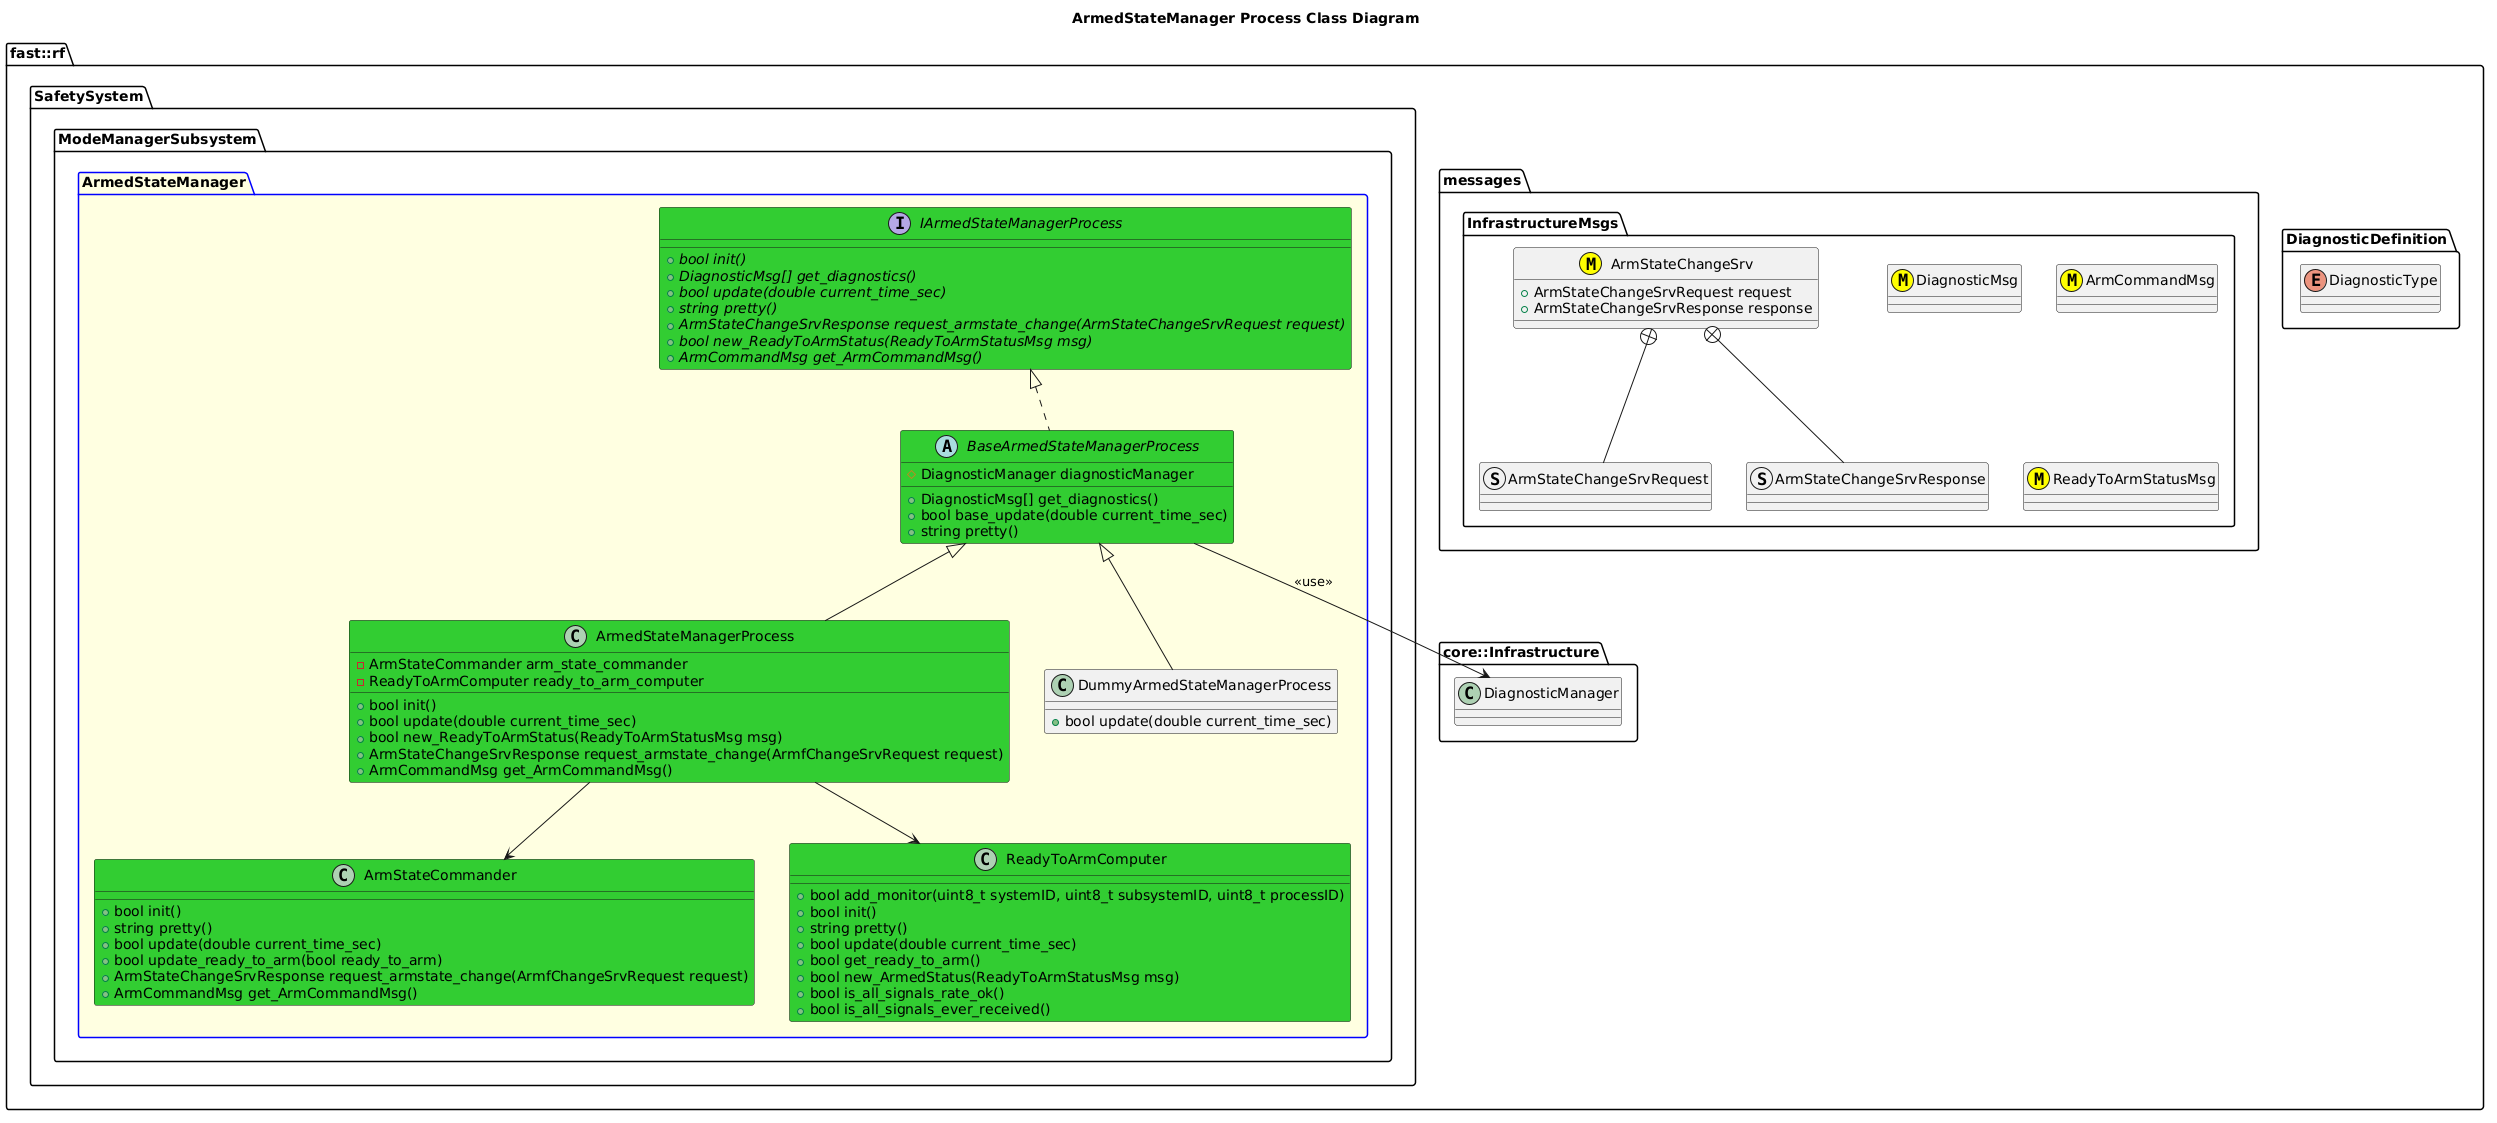

The diagram above was rendered by PlantUML. Its source (embedded in the PNG):
@startuml
title ArmedStateManager Process Class Diagram

namespace fast::rf {
  namespace DiagnosticDefinition {
    enum DiagnosticType
  }
  namespace messages {
    namespace InfrastructureMsgs {
      class DiagnosticMsg <<(M,#FFFF00)>>
      class ArmCommandMsg <<(M,#FFFF00)>>
      class ReadyToArmStatusMsg <<(M,#FFFF00)>> 
      struct ArmStateChangeSrvRequest
      struct ArmStateChangeSrvResponse
      class ArmStateChangeSrv <<(M,#FFFF00)>>  {
          +ArmStateChangeSrvRequest request
          +ArmStateChangeSrvResponse response
      }
      ArmStateChangeSrv +-- ArmStateChangeSrvRequest
      ArmStateChangeSrv +-- ArmStateChangeSrvResponse
    }
  }
  namespace core::Infrastructure {
    class DiagnosticManager
  }
  namespace SafetySystem {
    namespace ModeManagerSubsystem {
      package ArmedStateManager #LightYellow;line:blue {
        class ArmStateCommander #LimeGreen {
            +bool init()
            +string pretty()
            +bool update(double current_time_sec)
            +bool update_ready_to_arm(bool ready_to_arm)
            +ArmStateChangeSrvResponse request_armstate_change(ArmfChangeSrvRequest request)
            +ArmCommandMsg get_ArmCommandMsg()
        }
        class ReadyToArmComputer #LimeGreen {
            +bool add_monitor(uint8_t systemID, uint8_t subsystemID, uint8_t processID)
            +bool init()
            +string pretty()
            +bool update(double current_time_sec)
            +bool get_ready_to_arm()
            +bool new_ArmedStatus(ReadyToArmStatusMsg msg)
            +bool is_all_signals_rate_ok()
            +bool is_all_signals_ever_received()
        }
        interface IArmedStateManagerProcess #LimeGreen {
          +{abstract} bool init()
          +{abstract} DiagnosticMsg[] get_diagnostics()
          +{abstract} bool update(double current_time_sec)
          +{abstract} string pretty()
          +{abstract} ArmStateChangeSrvResponse request_armstate_change(ArmStateChangeSrvRequest request)
          +{abstract} bool new_ReadyToArmStatus(ReadyToArmStatusMsg msg)
          +{abstract} ArmCommandMsg get_ArmCommandMsg()
        }
        abstract BaseArmedStateManagerProcess #LimeGreen {
          +DiagnosticMsg[] get_diagnostics()
          +bool base_update(double current_time_sec)
          +string pretty()
          #DiagnosticManager diagnosticManager

        }
        BaseArmedStateManagerProcess .up.|> IArmedStateManagerProcess
        BaseArmedStateManagerProcess --> DiagnosticManager: <<use>>
        class ArmedStateManagerProcess #LimeGreen {
          +bool init()
          +bool update(double current_time_sec)
          +bool new_ReadyToArmStatus(ReadyToArmStatusMsg msg)
          +ArmStateChangeSrvResponse request_armstate_change(ArmfChangeSrvRequest request)
          +ArmCommandMsg get_ArmCommandMsg()
          -ArmStateCommander arm_state_commander
          -ReadyToArmComputer ready_to_arm_computer
        }
        ArmedStateManagerProcess -up-|> BaseArmedStateManagerProcess
        ArmedStateManagerProcess --> ArmStateCommander
        ArmedStateManagerProcess --> ReadyToArmComputer
        class DummyArmedStateManagerProcess  {
          +bool update(double current_time_sec)
        }
        DummyArmedStateManagerProcess -up-|> BaseArmedStateManagerProcess
      }
    }
  }
}
@enduml